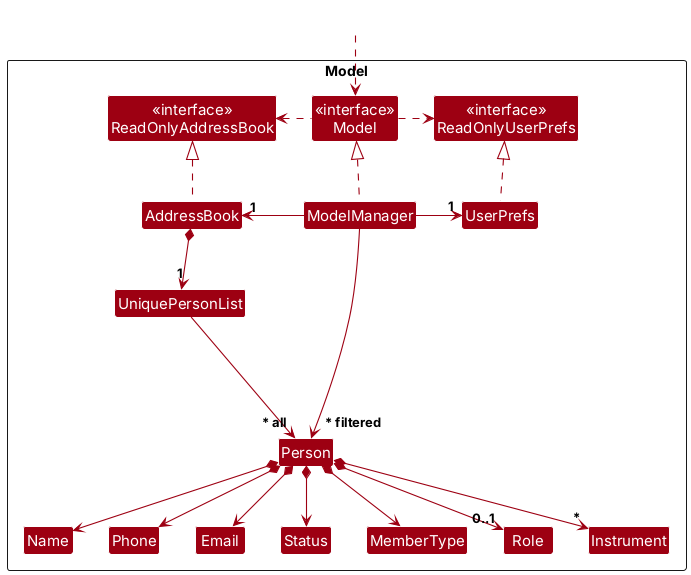

The diagram above was rendered by PlantUML. Its source (embedded in the PNG):
@startuml
!include style.puml
skinparam arrowThickness 1.1
skinparam arrowColor MODEL_COLOR
skinparam classBackgroundColor MODEL_COLOR

Package Model as ModelPackage <<Rectangle>>{
Class "<<interface>>\nReadOnlyAddressBook" as ReadOnlyAddressBook
Class "<<interface>>\nReadOnlyUserPrefs" as ReadOnlyUserPrefs
Class "<<interface>>\nModel" as Model
Class AddressBook
Class ModelManager
Class UserPrefs

Class UniquePersonList
Class Person
Class Email
Class Name
Class Phone
Class Status
Class MemberType
Class Role
Class Instrument

Class I #FFFFFF
}

Class HiddenOutside #FFFFFF
HiddenOutside ..> Model

AddressBook .up.|> ReadOnlyAddressBook

ModelManager .up.|> Model
Model .right.> ReadOnlyUserPrefs
Model .left.> ReadOnlyAddressBook
ModelManager -left-> "1" AddressBook
ModelManager -right-> "1" UserPrefs
UserPrefs .up.|> ReadOnlyUserPrefs

AddressBook *--> "1" UniquePersonList
UniquePersonList --> "~* all" Person
Person *--> Name
Person *--> Phone
Person *--> Email
Person *--> Status
Person *--> MemberType
Person *--> "0..1" Role
Person *--> "*" Instrument

Person -[hidden]up--> I
UniquePersonList -[hidden]right-> I

Name -[hidden]right-> Phone
Phone -[hidden]right-> Email
Email -[hidden]right-> Status
Status -[hidden]right-> MemberType
MemberType -[hidden]right-> Role
Role -[hidden]right-> Instrument

ModelManager --> "~* filtered" Person
@enduml